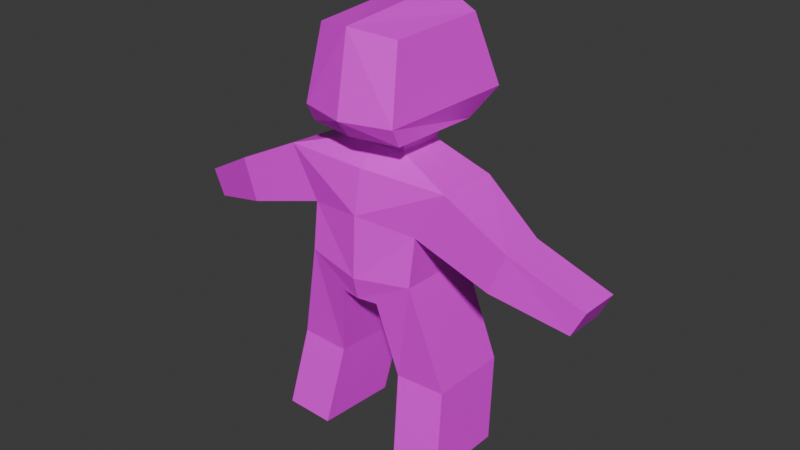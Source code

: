 # Source: character.blend  (saved by Blender 4.4.32; exported with 4.5.12 LTS)
import bpy
from mathutils import Matrix  # noqa: F401  (used for matrix-valued properties, if any)

bpy.ops.wm.read_factory_settings(use_empty=True)
scene = bpy.context.scene
scene.name = 'Scene'

# ---- collections
col_collection = bpy.data.collections.new('Collection'); scene.collection.children.link(col_collection)

# ---- images (referenced by path relative to the original .blend; pixels are not part of the script)
import os
ASSET_DIR = os.environ.get("B2B_ASSET_DIR", "")  # directory of the original .blend (textures are referenced by path, not embedded)
HERE = os.path.dirname(os.path.abspath(__file__))  # packed textures are extracted next to this script under _unpacked/

def load_image(name, relpath, width, height, colorspace="sRGB"):
    """Load a texture the original file referenced (path relative to the .blend, or extracted next to this script)."""
    p = next((c for c in (os.path.join(HERE, relpath), os.path.join(ASSET_DIR, relpath)) if relpath and os.path.exists(c)), "")
    if p:
        img = bpy.data.images.load(p, check_existing=True)
        img.name = name
    else:  # same state as the original file: an image datablock whose file is absent (Cycles renders it pink)
        img = bpy.data.images.new(name, width, height)
        img.source = "FILE"
        img.filepath = "//" + (relpath or name)
    img.colorspace_settings.name = colorspace
    return img
img_skin_human_png = load_image('skin-human.png', 'skin-human.png', 1024, 1024, 'sRGB')

# ---- materials (node trees are filled in below, after node groups)
mat_material = bpy.data.materials.new('Material')
mat_material.alpha_threshold = 0.0
mat_material.roughness = 0.5
mat_material.line_color = (0.0, 0.0, 0.0, 1.0)

# ---- material node trees
mat_material.use_nodes = True; mat_material.node_tree.nodes.clear()
_N = mat_material.node_tree.nodes; _L = mat_material.node_tree.links
n0 = _N.new('ShaderNodeOutputMaterial'); n0.name = 'Material Output'; n0.location = (300, 300)
n1 = _N.new('ShaderNodeBsdfPrincipled'); n1.name = 'Principled BSDF'; n1.location = (10, 300)
n1.inputs[3].default_value = 1.45
n2 = _N.new('ShaderNodeTexImage'); n2.name = 'Image Texture'; n2.location = (-284, 266)
n2.image = img_skin_human_png
n2.interpolation = 'Closest'
_L.new(n1.outputs[0], n0.inputs[0])
_L.new(n2.outputs[0], n1.inputs[0])
n0.is_active_output = True

# ---- world
world_world = bpy.data.worlds.new('World'); scene.world = world_world
world_world.use_nodes = True; world_world.node_tree.nodes.clear()
_N = world_world.node_tree.nodes; _L = world_world.node_tree.links
n0 = _N.new('ShaderNodeOutputWorld'); n0.name = 'World Output'; n0.location = (300, 300)
n1 = _N.new('ShaderNodeBackground'); n1.name = 'Background'; n1.location = (10, 300)
n1.inputs[0].default_value = (0.05088, 0.05088, 0.05088, 1.0)
_L.new(n1.outputs[0], n0.inputs[0])
n0.is_active_output = True
world_world.color = (0.05088, 0.05088, 0.05088)
world_world.sun_shadow_jitter_overblur = 0.0

# ---- meshes
me_cube_001 = bpy.data.meshes.new('Cube.001')
me_cube_001.from_pydata([(0.0, 0.3905, 1.646), (0.0, -0.3732, 1.599), (0.2258, -0.3078, 1.599), (0.2775, 0.3167, 1.619), (0.2258, -0.2667, 1.516), (0.1949, -0.2382, 1.931), (0.2071, 0.2108, 1.489), (0.2222, 0.2108, 1.947), (0.0, 0.2874, 1.489), (0.0, 0.2874, 2.004), (0.0, -0.3078, 1.516), (0.0, -0.3078, 1.963), (0.1406, -0.1315, 1.509), (0.1347, 0.09355, 1.497), (0.0, -0.1394, 1.509), (0.0, 0.1226, 1.497), (0.1403, -0.1355, 1.429), (0.1344, 0.08963, 1.417), (0.0, -0.1433, 1.429), (0.0, 0.1187, 1.417), (0.4093, -0.2156, 1.35), (0.3997, 0.09581, 1.33), (0.0, -0.2449, 1.357), (0.0, 0.2209, 1.268), (0.2701, -0.2229, 1.118), (0.2605, 0.146, 1.153), (0.0, -0.2837, 1.156), (0.0, 0.2425, 1.099), (0.2665, -0.2538, 0.8969), (0.2561, 0.1465, 0.8755), (0.0, -0.2985, 0.8663), (0.0, 0.2277, 0.8402), (0.09386, -0.2605, 0.7608), (0.08344, 0.1398, 0.7394), (0.0, -0.2744, 0.7608), (0.0, 0.1914, 0.7394), (0.7156, -0.2251, 1.197), (0.706, -0.002693, 1.177), (0.642, -0.2324, 1.006), (0.6324, -0.009994, 0.9862), (1.027, -0.1395, 1.023), (1.019, 0.07318, 1.006), (0.967, -0.1437, 0.9017), (0.9592, 0.06897, 0.8855), (0.3984, -0.1904, 0.3958), (0.3879, 0.2099, 0.3744), (0.1601, -0.1971, 0.3924), (0.1497, 0.2032, 0.371), (0.4395, -0.2713, 0.01908), (0.4291, 0.1289, -0.002343), (0.2012, -0.2781, 0.01568), (0.1908, 0.1222, -0.00574)], [], [(8, 6, 13, 15), (0, 9, 7, 3), (3, 7, 5, 2), (13, 12, 16, 17), (6, 4, 12, 13), (8, 0, 3, 6), (7, 9, 11, 5), (6, 3, 2, 4), (2, 5, 11, 1), (4, 2, 1, 10), (4, 10, 14, 12), (19, 17, 21, 23), (12, 14, 18, 16), (15, 13, 17, 19), (23, 21, 25, 27), (17, 16, 20, 21), (16, 18, 22, 20), (27, 25, 29, 31), (20, 24, 38, 36), (20, 22, 26, 24), (28, 30, 34, 32), (25, 24, 28, 29), (24, 26, 30, 28), (35, 33, 32, 34), (31, 29, 33, 35), (33, 29, 45, 47), (37, 36, 40, 41), (21, 20, 36, 37), (25, 21, 37, 39), (24, 25, 39, 38), (41, 40, 42, 43), (36, 38, 42, 40), (38, 39, 43, 42), (39, 37, 41, 43), (44, 46, 50, 48), (29, 28, 44, 45), (28, 32, 46, 44), (32, 33, 47, 46), (49, 48, 50, 51), (45, 44, 48, 49), (47, 45, 49, 51), (46, 47, 51, 50)])
_uv = me_cube_001.uv_layers.new(name='UVMap')
_uv.uv.foreach_set('vector', [0.375, 0.375, 0.375, 0.5, 0.3552, 0.5322, 0.375, 0.3857, 0.4653, 0.375, 0.625, 0.375, 0.625, 0.5, 0.4653, 0.5, 0.4653, 0.5, 0.625, 0.5, 0.625, 0.75, 0.4653, 0.75, 0.3552, 0.5322, 0.3577, 0.7177, 0.3577, 0.7177, 0.3552, 0.5322, 0.375, 0.5, 0.375, 0.75, 0.3577, 0.7177, 0.3552, 0.5322, 0.375, 0.375, 0.4653, 0.375, 0.4653, 0.5, 0.375, 0.5, 0.625, 0.5, 0.75, 0.5, 0.75, 0.75, 0.625, 0.75, 0.375, 0.5, 0.4653, 0.5, 0.4653, 0.75, 0.375, 0.75, 0.4653, 0.75, 0.625, 0.75, 0.625, 0.875, 0.4653, 0.875, 0.375, 0.75, 0.4653, 0.75, 0.4653, 0.875, 0.375, 0.875, 0.375, 0.75, 0.375, 0.875, 0.375, 0.863, 0.3577, 0.7177, 0.375, 0.3857, 0.3552, 0.5322, 0.3552, 0.5322, 0.375, 0.3857, 0.3577, 0.7177, 0.375, 0.863, 0.375, 0.863, 0.3577, 0.7177, 0.375, 0.3857, 0.3552, 0.5322, 0.3552, 0.5322, 0.375, 0.3857, 0.375, 0.3857, 0.3552, 0.5322, 0.3552, 0.5322, 0.375, 0.3857, 0.3552, 0.5322, 0.3577, 0.7177, 0.3577, 0.7177, 0.3552, 0.5322, 0.3577, 0.7177, 0.375, 0.863, 0.375, 0.863, 0.3577, 0.7177, 0.375, 0.3857, 0.3552, 0.5322, 0.3552, 0.5322, 0.375, 0.3857, 0.3577, 0.7177, 0.3577, 0.7177, 0.3577, 0.7177, 0.3577, 0.7177, 0.3577, 0.7177, 0.375, 0.863, 0.375, 0.863, 0.3577, 0.7177, 0.3577, 0.7177, 0.375, 0.863, 0.375, 0.863, 0.3577, 0.7177, 0.3552, 0.5322, 0.3577, 0.7177, 0.3577, 0.7177, 0.3552, 0.5322, 0.3577, 0.7177, 0.375, 0.863, 0.375, 0.863, 0.3577, 0.7177, 0.25, 0.5541, 0.3552, 0.5322, 0.3577, 0.7177, 0.25, 0.6921, 0.375, 0.3857, 0.3552, 0.5322, 0.3552, 0.5322, 0.375, 0.3857, 0.3552, 0.5322, 0.3552, 0.5322, 0.3552, 0.5322, 0.3552, 0.5322, 0.3552, 0.5322, 0.3577, 0.7177, 0.3577, 0.7177, 0.3552, 0.5322, 0.3552, 0.5322, 0.3577, 0.7177, 0.3577, 0.7177, 0.3552, 0.5322, 0.3552, 0.5322, 0.3552, 0.5322, 0.3552, 0.5322, 0.3552, 0.5322, 0.3577, 0.7177, 0.3552, 0.5322, 0.3552, 0.5322, 0.3577, 0.7177, 0.3552, 0.5322, 0.3577, 0.7177, 0.3577, 0.7177, 0.3552, 0.5322, 0.3577, 0.7177, 0.3577, 0.7177, 0.3577, 0.7177, 0.3577, 0.7177, 0.3577, 0.7177, 0.3552, 0.5322, 0.3552, 0.5322, 0.3577, 0.7177, 0.3552, 0.5322, 0.3552, 0.5322, 0.3552, 0.5322, 0.3552, 0.5322, 0.3577, 0.7177, 0.3577, 0.7177, 0.3577, 0.7177, 0.3577, 0.7177, 0.3552, 0.5322, 0.3577, 0.7177, 0.3577, 0.7177, 0.3552, 0.5322, 0.3577, 0.7177, 0.3577, 0.7177, 0.3577, 0.7177, 0.3577, 0.7177, 0.3577, 0.7177, 0.3552, 0.5322, 0.3552, 0.5322, 0.3577, 0.7177, 0.3552, 0.5322, 0.3577, 0.7177, 0.3577, 0.7177, 0.3552, 0.5322, 0.3552, 0.5322, 0.3577, 0.7177, 0.3577, 0.7177, 0.3552, 0.5322, 0.3552, 0.5322, 0.3552, 0.5322, 0.3552, 0.5322, 0.3552, 0.5322, 0.3577, 0.7177, 0.3552, 0.5322, 0.3552, 0.5322, 0.3577, 0.7177])
me_cube_001.materials.append(mat_material)
me_cube_001.update()

# ---- objects
ob_character = bpy.data.objects.new('Character', me_cube_001)

# ---- transforms, parenting, visibility, modifiers, constraints
ob_character.location = (0.0, 0.0, 0.0)
_m = ob_character.modifiers.new('Mirror', 'MIRROR')
_m.use_clip = True

# ---- collection membership
col_collection.objects.link(ob_character)

# ---- scene / render settings (as saved in the file)
scene.frame_start = 1; scene.frame_end = 250; scene.frame_set(1)
scene.render.engine = 'BLENDER_EEVEE_NEXT'
bpy.context.view_layer.update()

# ---- added for rendering (the .blend has no active camera and no usable light): camera, sun
cam_auto = bpy.data.cameras.new('AutoCamera')
cam_auto.lens = 50.0
cam_auto.sensor_width = 36.0
cam_auto.clip_end = 1000.0
ob_auto_camera = bpy.data.objects.new('AutoCamera', cam_auto)
scene.collection.objects.link(ob_auto_camera)
ob_auto_camera.location = (2.75184, -3.29354, 3.20085)
ob_auto_camera.rotation_euler = (1.09748, -7.21219e-08, 0.694738)
scene.camera = ob_auto_camera
light_auto_sun = bpy.data.lights.new('AutoSun', 'SUN')
light_auto_sun.energy = 3.0
light_auto_sun.angle = 0.0523599
ob_auto_sun = bpy.data.objects.new('AutoSun', light_auto_sun)
scene.collection.objects.link(ob_auto_sun)
ob_auto_sun.rotation_euler = (0.872665, 0.174533, 0.523599)
bpy.context.view_layer.update()
